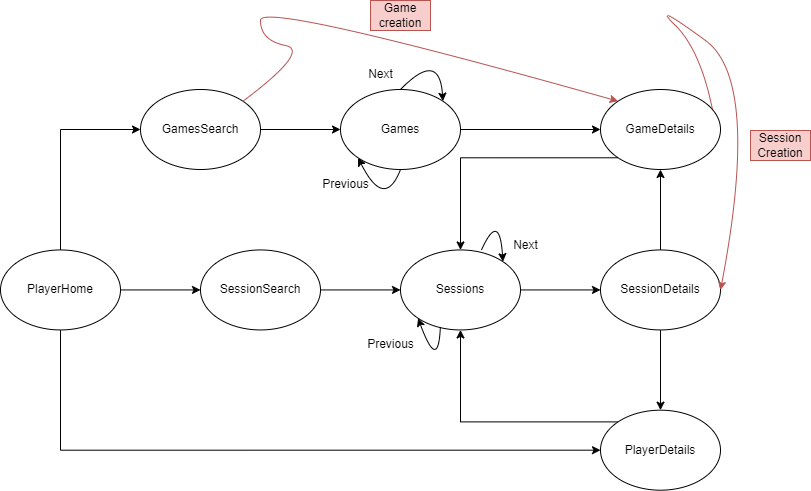

The diagram above was exported from draw.io. Its source (the exported page's mxGraphModel, read from the mxfile embedded in the PNG):
<mxGraphModel dx="1434" dy="818" grid="1" gridSize="10" guides="1" tooltips="1" connect="1" arrows="1" fold="1" page="1" pageScale="1" pageWidth="827" pageHeight="1169" math="0" shadow="0">
  <root>
    <mxCell id="0" />
    <mxCell id="1" parent="0" />
    <mxCell id="ochfXIyHOkyKtOQnSNJS-15" style="edgeStyle=orthogonalEdgeStyle;rounded=0;orthogonalLoop=1;jettySize=auto;html=1;exitX=0.5;exitY=0;exitDx=0;exitDy=0;entryX=0;entryY=0.5;entryDx=0;entryDy=0;" parent="1" source="ochfXIyHOkyKtOQnSNJS-1" target="ochfXIyHOkyKtOQnSNJS-2" edge="1">
      <mxGeometry relative="1" as="geometry" />
    </mxCell>
    <mxCell id="ochfXIyHOkyKtOQnSNJS-16" style="edgeStyle=orthogonalEdgeStyle;rounded=0;orthogonalLoop=1;jettySize=auto;html=1;exitX=1;exitY=0.5;exitDx=0;exitDy=0;entryX=0;entryY=0.5;entryDx=0;entryDy=0;" parent="1" source="ochfXIyHOkyKtOQnSNJS-1" target="ochfXIyHOkyKtOQnSNJS-3" edge="1">
      <mxGeometry relative="1" as="geometry" />
    </mxCell>
    <mxCell id="ochfXIyHOkyKtOQnSNJS-17" style="edgeStyle=orthogonalEdgeStyle;rounded=0;orthogonalLoop=1;jettySize=auto;html=1;exitX=0.5;exitY=1;exitDx=0;exitDy=0;entryX=0;entryY=0.5;entryDx=0;entryDy=0;" parent="1" source="ochfXIyHOkyKtOQnSNJS-1" target="ochfXIyHOkyKtOQnSNJS-6" edge="1">
      <mxGeometry relative="1" as="geometry">
        <mxPoint x="120" y="440.00000000000006" as="sourcePoint" />
        <Array as="points">
          <mxPoint x="120" y="540" />
        </Array>
      </mxGeometry>
    </mxCell>
    <mxCell id="ochfXIyHOkyKtOQnSNJS-1" value="PlayerHome" style="ellipse;whiteSpace=wrap;html=1;rotation=0;" parent="1" vertex="1">
      <mxGeometry x="60" y="339.44" width="120" height="80" as="geometry" />
    </mxCell>
    <mxCell id="ochfXIyHOkyKtOQnSNJS-32" style="edgeStyle=orthogonalEdgeStyle;rounded=0;orthogonalLoop=1;jettySize=auto;html=1;exitX=1;exitY=0.5;exitDx=0;exitDy=0;" parent="1" source="ochfXIyHOkyKtOQnSNJS-2" target="ochfXIyHOkyKtOQnSNJS-28" edge="1">
      <mxGeometry relative="1" as="geometry" />
    </mxCell>
    <mxCell id="ochfXIyHOkyKtOQnSNJS-2" value="GamesSearch" style="ellipse;whiteSpace=wrap;html=1;rotation=0;" parent="1" vertex="1">
      <mxGeometry x="200" y="179" width="120" height="80" as="geometry" />
    </mxCell>
    <mxCell id="ochfXIyHOkyKtOQnSNJS-18" style="edgeStyle=orthogonalEdgeStyle;rounded=0;orthogonalLoop=1;jettySize=auto;html=1;exitX=1;exitY=0.5;exitDx=0;exitDy=0;entryX=0;entryY=0.5;entryDx=0;entryDy=0;" parent="1" source="ochfXIyHOkyKtOQnSNJS-3" target="ochfXIyHOkyKtOQnSNJS-4" edge="1">
      <mxGeometry relative="1" as="geometry" />
    </mxCell>
    <mxCell id="ochfXIyHOkyKtOQnSNJS-3" value="SessionSearch" style="ellipse;whiteSpace=wrap;html=1;rotation=0;" parent="1" vertex="1">
      <mxGeometry x="260" y="339.44" width="120" height="80" as="geometry" />
    </mxCell>
    <mxCell id="ochfXIyHOkyKtOQnSNJS-10" style="edgeStyle=orthogonalEdgeStyle;rounded=0;orthogonalLoop=1;jettySize=auto;html=1;exitX=1;exitY=0.5;exitDx=0;exitDy=0;entryX=0;entryY=0.5;entryDx=0;entryDy=0;" parent="1" source="ochfXIyHOkyKtOQnSNJS-4" target="ochfXIyHOkyKtOQnSNJS-5" edge="1">
      <mxGeometry relative="1" as="geometry" />
    </mxCell>
    <mxCell id="ochfXIyHOkyKtOQnSNJS-4" value="Sessions" style="ellipse;whiteSpace=wrap;html=1;rotation=0;" parent="1" vertex="1">
      <mxGeometry x="460" y="339.44" width="120" height="80" as="geometry" />
    </mxCell>
    <mxCell id="ochfXIyHOkyKtOQnSNJS-8" style="edgeStyle=orthogonalEdgeStyle;rounded=0;orthogonalLoop=1;jettySize=auto;html=1;exitX=0.5;exitY=0;exitDx=0;exitDy=0;entryX=0.5;entryY=1;entryDx=0;entryDy=0;" parent="1" source="ochfXIyHOkyKtOQnSNJS-5" target="ochfXIyHOkyKtOQnSNJS-7" edge="1">
      <mxGeometry relative="1" as="geometry" />
    </mxCell>
    <mxCell id="ochfXIyHOkyKtOQnSNJS-9" style="edgeStyle=orthogonalEdgeStyle;rounded=0;orthogonalLoop=1;jettySize=auto;html=1;exitX=0.5;exitY=1;exitDx=0;exitDy=0;entryX=0.5;entryY=0;entryDx=0;entryDy=0;" parent="1" source="ochfXIyHOkyKtOQnSNJS-5" target="ochfXIyHOkyKtOQnSNJS-6" edge="1">
      <mxGeometry relative="1" as="geometry" />
    </mxCell>
    <mxCell id="ochfXIyHOkyKtOQnSNJS-5" value="SessionDetails" style="ellipse;whiteSpace=wrap;html=1;rotation=0;" parent="1" vertex="1">
      <mxGeometry x="660" y="339.44" width="120" height="80" as="geometry" />
    </mxCell>
    <mxCell id="ochfXIyHOkyKtOQnSNJS-11" style="edgeStyle=orthogonalEdgeStyle;rounded=0;orthogonalLoop=1;jettySize=auto;html=1;exitX=0;exitY=0;exitDx=0;exitDy=0;entryX=0.5;entryY=1;entryDx=0;entryDy=0;" parent="1" source="ochfXIyHOkyKtOQnSNJS-6" target="ochfXIyHOkyKtOQnSNJS-4" edge="1">
      <mxGeometry relative="1" as="geometry" />
    </mxCell>
    <mxCell id="ochfXIyHOkyKtOQnSNJS-6" value="PlayerDetails" style="ellipse;whiteSpace=wrap;html=1;rotation=0;" parent="1" vertex="1">
      <mxGeometry x="660" y="499.68" width="120" height="80" as="geometry" />
    </mxCell>
    <mxCell id="ochfXIyHOkyKtOQnSNJS-12" style="edgeStyle=orthogonalEdgeStyle;rounded=0;orthogonalLoop=1;jettySize=auto;html=1;exitX=0;exitY=1;exitDx=0;exitDy=0;entryX=0.5;entryY=0;entryDx=0;entryDy=0;" parent="1" source="ochfXIyHOkyKtOQnSNJS-7" target="ochfXIyHOkyKtOQnSNJS-4" edge="1">
      <mxGeometry relative="1" as="geometry">
        <mxPoint x="545.02" y="329" as="targetPoint" />
      </mxGeometry>
    </mxCell>
    <mxCell id="ochfXIyHOkyKtOQnSNJS-7" value="GameDetails" style="ellipse;whiteSpace=wrap;html=1;rotation=0;" parent="1" vertex="1">
      <mxGeometry x="660" y="179" width="120" height="80" as="geometry" />
    </mxCell>
    <mxCell id="ochfXIyHOkyKtOQnSNJS-20" value="Previous" style="text;html=1;align=center;verticalAlign=middle;resizable=0;points=[];autosize=1;strokeColor=none;fillColor=none;" parent="1" vertex="1">
      <mxGeometry x="415.02" y="419.44" width="70" height="30" as="geometry" />
    </mxCell>
    <mxCell id="ochfXIyHOkyKtOQnSNJS-23" value="Next" style="text;html=1;align=center;verticalAlign=middle;resizable=0;points=[];autosize=1;strokeColor=none;fillColor=none;" parent="1" vertex="1">
      <mxGeometry x="560" y="320" width="50" height="30" as="geometry" />
    </mxCell>
    <mxCell id="ochfXIyHOkyKtOQnSNJS-33" style="edgeStyle=orthogonalEdgeStyle;rounded=0;orthogonalLoop=1;jettySize=auto;html=1;exitX=1;exitY=0.5;exitDx=0;exitDy=0;entryX=0;entryY=0.5;entryDx=0;entryDy=0;" parent="1" source="ochfXIyHOkyKtOQnSNJS-28" target="ochfXIyHOkyKtOQnSNJS-7" edge="1">
      <mxGeometry relative="1" as="geometry" />
    </mxCell>
    <mxCell id="ochfXIyHOkyKtOQnSNJS-28" value="Games" style="ellipse;whiteSpace=wrap;html=1;rotation=0;" parent="1" vertex="1">
      <mxGeometry x="400" y="179" width="120" height="80" as="geometry" />
    </mxCell>
    <mxCell id="ochfXIyHOkyKtOQnSNJS-29" value="Next" style="text;html=1;align=center;verticalAlign=middle;resizable=0;points=[];autosize=1;strokeColor=none;fillColor=none;" parent="1" vertex="1">
      <mxGeometry x="415.02" y="149" width="50" height="30" as="geometry" />
    </mxCell>
    <mxCell id="ochfXIyHOkyKtOQnSNJS-31" value="Previous" style="text;html=1;align=center;verticalAlign=middle;resizable=0;points=[];autosize=1;strokeColor=none;fillColor=none;" parent="1" vertex="1">
      <mxGeometry x="370" y="259" width="70" height="30" as="geometry" />
    </mxCell>
    <mxCell id="6LK2iCrdNSkzH9gPtqsH-1" value="" style="curved=1;endArrow=classic;html=1;rounded=0;exitX=0.5;exitY=0;exitDx=0;exitDy=0;entryX=1;entryY=0;entryDx=0;entryDy=0;" parent="1" source="ochfXIyHOkyKtOQnSNJS-28" target="ochfXIyHOkyKtOQnSNJS-28" edge="1">
      <mxGeometry width="50" height="50" relative="1" as="geometry">
        <mxPoint x="440" y="178" as="sourcePoint" />
        <mxPoint x="480" y="179" as="targetPoint" />
        <Array as="points">
          <mxPoint x="499" y="139" />
        </Array>
      </mxGeometry>
    </mxCell>
    <mxCell id="6LK2iCrdNSkzH9gPtqsH-2" value="" style="curved=1;endArrow=classic;html=1;rounded=0;exitX=0.5;exitY=1;exitDx=0;exitDy=0;entryX=0;entryY=1;entryDx=0;entryDy=0;" parent="1" source="ochfXIyHOkyKtOQnSNJS-28" target="ochfXIyHOkyKtOQnSNJS-28" edge="1">
      <mxGeometry width="50" height="50" relative="1" as="geometry">
        <mxPoint x="405" y="327.72" as="sourcePoint" />
        <mxPoint x="443.8908729652603" y="339.43572875253824" as="targetPoint" />
        <Array as="points">
          <mxPoint x="444" y="300" />
        </Array>
      </mxGeometry>
    </mxCell>
    <mxCell id="6LK2iCrdNSkzH9gPtqsH-3" value="" style="curved=1;endArrow=classic;html=1;rounded=0;exitX=0.676;exitY=-0.004;exitDx=0;exitDy=0;entryX=1;entryY=0;entryDx=0;entryDy=0;exitPerimeter=0;" parent="1" source="ochfXIyHOkyKtOQnSNJS-4" target="ochfXIyHOkyKtOQnSNJS-4" edge="1">
      <mxGeometry width="50" height="50" relative="1" as="geometry">
        <mxPoint x="540" y="340" as="sourcePoint" />
        <mxPoint x="578.8908729652603" y="351.7157287525382" as="targetPoint" />
        <Array as="points">
          <mxPoint x="559" y="300" />
        </Array>
      </mxGeometry>
    </mxCell>
    <mxCell id="6LK2iCrdNSkzH9gPtqsH-4" value="" style="curved=1;endArrow=classic;html=1;rounded=0;exitX=0.332;exitY=0.961;exitDx=0;exitDy=0;entryX=0;entryY=1;entryDx=0;entryDy=0;exitPerimeter=0;" parent="1" source="ochfXIyHOkyKtOQnSNJS-4" target="ochfXIyHOkyKtOQnSNJS-4" edge="1">
      <mxGeometry width="50" height="50" relative="1" as="geometry">
        <mxPoint x="513.89" y="421.72" as="sourcePoint" />
        <mxPoint x="474.9991270347399" y="410.00427124746216" as="targetPoint" />
        <Array as="points">
          <mxPoint x="497.89" y="462.72" />
        </Array>
      </mxGeometry>
    </mxCell>
    <mxCell id="CblCl0UuQNC7QLymjNlL-1" value="" style="curved=1;endArrow=classic;html=1;rounded=0;entryX=0;entryY=0;entryDx=0;entryDy=0;exitX=1;exitY=0;exitDx=0;exitDy=0;fillColor=#f8cecc;strokeColor=#b85450;" edge="1" parent="1" source="ochfXIyHOkyKtOQnSNJS-2" target="ochfXIyHOkyKtOQnSNJS-7">
      <mxGeometry width="50" height="50" relative="1" as="geometry">
        <mxPoint x="290" y="120" as="sourcePoint" />
        <mxPoint x="370" y="90" as="targetPoint" />
        <Array as="points">
          <mxPoint x="370" y="140" />
          <mxPoint x="320" y="130" />
          <mxPoint x="320" y="90" />
        </Array>
      </mxGeometry>
    </mxCell>
    <mxCell id="CblCl0UuQNC7QLymjNlL-2" value="Game creation" style="text;html=1;align=center;verticalAlign=middle;whiteSpace=wrap;rounded=0;fillColor=#f8cecc;strokeColor=#b85450;" vertex="1" parent="1">
      <mxGeometry x="430" y="90" width="60" height="30" as="geometry" />
    </mxCell>
    <mxCell id="CblCl0UuQNC7QLymjNlL-3" value="" style="curved=1;endArrow=classic;html=1;rounded=0;exitX=0.933;exitY=0.25;exitDx=0;exitDy=0;exitPerimeter=0;entryX=1;entryY=0.5;entryDx=0;entryDy=0;fillColor=#f8cecc;strokeColor=#b85450;" edge="1" parent="1" source="ochfXIyHOkyKtOQnSNJS-7" target="ochfXIyHOkyKtOQnSNJS-5">
      <mxGeometry width="50" height="50" relative="1" as="geometry">
        <mxPoint x="710" y="140" as="sourcePoint" />
        <mxPoint x="760" y="90" as="targetPoint" />
        <Array as="points">
          <mxPoint x="760" y="140" />
          <mxPoint x="710" y="90" />
          <mxPoint x="820" y="170" />
        </Array>
      </mxGeometry>
    </mxCell>
    <mxCell id="CblCl0UuQNC7QLymjNlL-4" value="Session Creation" style="text;html=1;align=center;verticalAlign=middle;whiteSpace=wrap;rounded=0;fillColor=#f8cecc;strokeColor=#b85450;" vertex="1" parent="1">
      <mxGeometry x="810" y="220" width="60" height="30" as="geometry" />
    </mxCell>
  </root>
</mxGraphModel>